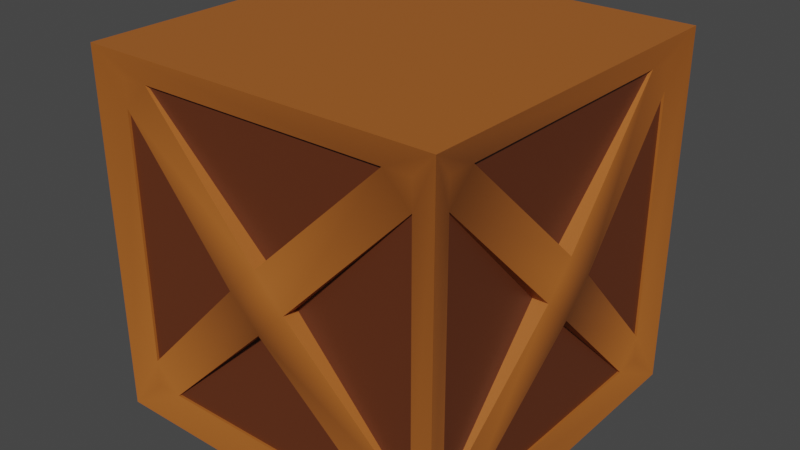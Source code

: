 # Source: crate.blend  (saved by Blender 2.91.10; exported with 4.5.12 LTS)
import bpy
from mathutils import Matrix  # noqa: F401  (used for matrix-valued properties, if any)

bpy.ops.wm.read_factory_settings(use_empty=True)
scene = bpy.context.scene
scene.name = 'Scene'

# ---- collections
col_collection = bpy.data.collections.new('Collection'); scene.collection.children.link(col_collection)

# ---- materials (node trees are filled in below, after node groups)
mat_cratemainmaterial = bpy.data.materials.new('crateMainMaterial')
mat_cratemainmaterial.use_transparent_shadow = False
mat_cratebordermaterial = bpy.data.materials.new('crateBorderMaterial')
mat_cratebordermaterial.use_transparent_shadow = False
mat_cratemainmaterial_001 = bpy.data.materials.new('crateMainMaterial.001')
mat_cratemainmaterial_001.use_transparent_shadow = False
mat_cratebordermaterial_002 = bpy.data.materials.new('crateBorderMaterial.002')
mat_cratebordermaterial_002.use_transparent_shadow = False

# ---- material node trees
mat_cratemainmaterial.use_nodes = True; mat_cratemainmaterial.node_tree.nodes.clear()
_N = mat_cratemainmaterial.node_tree.nodes; _L = mat_cratemainmaterial.node_tree.links
n0 = _N.new('ShaderNodeBsdfPrincipled'); n0.name = 'Principled BSDF'; n0.location = (10, 300)
n0.distribution = 'GGX'
n0.subsurface_method = 'BURLEY'
n0.inputs[0].default_value = (0.1193, 0.02967, 0.008437, 1.0)
n0.inputs[3].default_value = 1.45
n0.inputs[27].default_value = (0.0, 0.0, 0.0, 1.0)
n0.inputs[28].default_value = 1.0
n1 = _N.new('ShaderNodeOutputMaterial'); n1.name = 'Material Output'; n1.location = (300, 300)
_L.new(n0.outputs[0], n1.inputs[0])
n1.is_active_output = True
mat_cratebordermaterial.use_nodes = True; mat_cratebordermaterial.node_tree.nodes.clear()
_N = mat_cratebordermaterial.node_tree.nodes; _L = mat_cratebordermaterial.node_tree.links
n0 = _N.new('ShaderNodeBsdfPrincipled'); n0.name = 'Principled BSDF'; n0.location = (10, 300)
n0.distribution = 'GGX'
n0.subsurface_method = 'BURLEY'
n0.inputs[0].default_value = (0.3916, 0.1137, 0.01764, 1.0)
n0.inputs[3].default_value = 1.45
n0.inputs[27].default_value = (0.0, 0.0, 0.0, 1.0)
n0.inputs[28].default_value = 1.0
n1 = _N.new('ShaderNodeOutputMaterial'); n1.name = 'Material Output'; n1.location = (300, 300)
_L.new(n0.outputs[0], n1.inputs[0])
n1.is_active_output = True
mat_cratemainmaterial_001.use_nodes = True; mat_cratemainmaterial_001.node_tree.nodes.clear()
_N = mat_cratemainmaterial_001.node_tree.nodes; _L = mat_cratemainmaterial_001.node_tree.links
n0 = _N.new('ShaderNodeBsdfPrincipled'); n0.name = 'Principled BSDF'; n0.location = (10, 300)
n0.distribution = 'GGX'
n0.subsurface_method = 'BURLEY'
n0.inputs[0].default_value = (0.1193, 0.02967, 0.008437, 1.0)
n0.inputs[3].default_value = 1.45
n0.inputs[27].default_value = (0.0, 0.0, 0.0, 1.0)
n0.inputs[28].default_value = 1.0
n1 = _N.new('ShaderNodeOutputMaterial'); n1.name = 'Material Output'; n1.location = (300, 300)
_L.new(n0.outputs[0], n1.inputs[0])
n1.is_active_output = True
mat_cratebordermaterial_002.use_nodes = True; mat_cratebordermaterial_002.node_tree.nodes.clear()
_N = mat_cratebordermaterial_002.node_tree.nodes; _L = mat_cratebordermaterial_002.node_tree.links
n0 = _N.new('ShaderNodeBsdfPrincipled'); n0.name = 'Principled BSDF'; n0.location = (10, 300)
n0.distribution = 'GGX'
n0.subsurface_method = 'BURLEY'
n0.inputs[0].default_value = (0.3916, 0.1137, 0.01764, 1.0)
n0.inputs[3].default_value = 1.45
n0.inputs[27].default_value = (0.0, 0.0, 0.0, 1.0)
n0.inputs[28].default_value = 1.0
n1 = _N.new('ShaderNodeOutputMaterial'); n1.name = 'Material Output'; n1.location = (300, 300)
_L.new(n0.outputs[0], n1.inputs[0])
n1.is_active_output = True

# ---- world
world_world = bpy.data.worlds.new('World'); scene.world = world_world
world_world.use_nodes = True; world_world.node_tree.nodes.clear()
_N = world_world.node_tree.nodes; _L = world_world.node_tree.links
n0 = _N.new('ShaderNodeOutputWorld'); n0.name = 'World Output'; n0.location = (300, 300)
n1 = _N.new('ShaderNodeBackground'); n1.name = 'Background'; n1.location = (10, 300)
n1.inputs[0].default_value = (0.05088, 0.05088, 0.05088, 1.0)
_L.new(n1.outputs[0], n0.inputs[0])
n0.is_active_output = True
world_world.color = (0.05088, 0.05088, 0.05088)
world_world.use_sun_shadow = False
world_world.sun_shadow_jitter_overblur = 0.0

# ---- meshes
me_cube_001 = bpy.data.meshes.new('Cube.001')
me_cube_001.from_pydata([(0.425, -0.475, 0.925), (0.425, -0.475, 0.075), (-0.425, -0.475, 0.925), (-0.425, -0.475, 0.075), (-0.5, -0.5, 0.0), (-0.5, -0.5, 1.0), (0.5, -0.5, 1.0), (0.5, -0.5, 0.0), (-0.425, -0.4682, 0.85), (-0.425, -0.475, 0.85), (-0.35, -0.475, 0.925), (-0.35, -0.4682, 0.925), (0.35, -0.4682, 0.075), (0.35, -0.475, 0.075), (0.425, -0.4682, 0.15), (0.425, -0.475, 0.15), (0.35, -0.475, 0.925), (0.35, -0.4682, 0.925), (0.425, -0.475, 0.85), (0.425, -0.4682, 0.85), (-0.35, -0.475, 0.075), (-0.35, -0.4682, 0.075), (-0.425, -0.4682, 0.15), (-0.425, -0.475, 0.15), (-0.08469, -0.4572, 0.5), (-1.817e-08, -0.4572, 0.5847), (-7.496e-08, -0.4572, 0.4153), (0.08469, -0.4572, 0.5), (-0.08469, -0.5, 0.5), (-1.817e-08, -0.5, 0.5847), (-7.496e-08, -0.5, 0.4153), (0.08469, -0.5, 0.5)], [], [(3, 23, 9, 2, 5, 4), (0, 18, 15, 1, 7, 6), (2, 10, 16, 0, 6, 5), (1, 13, 20, 3, 4, 7), (23, 28, 24, 22), (8, 9, 23, 22), (14, 15, 18, 19), (30, 31, 29, 28), (12, 26, 21), (11, 25, 17), (30, 20, 21, 26), (13, 30, 26, 12), (30, 13, 15, 31), (15, 13, 1), (31, 15, 14, 27), (22, 24, 8), (17, 16, 10, 11), (21, 20, 13, 12), (3, 20, 23), (28, 23, 20, 30), (19, 27, 14), (18, 0, 16), (25, 29, 16, 17), (31, 18, 16, 29), (18, 31, 27, 19), (29, 10, 9, 28), (28, 9, 8, 24), (10, 29, 25, 11), (10, 2, 9)])
me_cube_001.polygons.foreach_set('use_smooth', [1, 1, 1, 1, 0, 0, 0, 1, 0, 0, 0, 0, 1, 1, 0, 0, 0, 0, 1, 1, 0, 1, 0, 1, 0, 1, 0, 0, 1])
me_cube_001.polygons.foreach_set('material_index', [1, 1, 1, 1, 1, 1, 1, 1, 0, 0, 1, 1, 1, 1, 1, 0, 1, 1, 1, 1, 0, 1, 1, 1, 1, 1, 1, 1, 1])
_uv = me_cube_001.uv_layers.new(name='UVMap')
_uv.uv.foreach_set('vector', [0.3985, 0.9765, 0.4105, 0.9765, 0.5913, 0.9765, 0.6015, 0.9765, 0.625, 1.0, 0.375, 1.0, 0.6015, 0.7735, 0.5926, 0.7735, 0.4111, 0.7735, 0.3985, 0.7735, 0.375, 0.75, 0.625, 0.75, 0.6015, 0.9765, 0.6015, 0.9636, 0.6015, 0.7827, 0.6015, 0.7735, 0.625, 0.75, 0.625, 1.0, 0.3985, 0.7735, 0.3985, 0.7843, 0.3985, 0.9669, 0.3985, 0.9765, 0.375, 1.0, 0.375, 0.75, 0.0, 0.0, 0.0, 0.0, 0.0, 0.0, 0.0, 0.0, 0.5916, 0.9765, 0.5913, 0.9765, 0.4105, 0.9765, 0.41, 0.9765, 0.4106, 0.7735, 0.4111, 0.7735, 0.5926, 0.7735, 0.5935, 0.7735, 0.4886, 0.8737, 0.4997, 0.8648, 0.5124, 0.8778, 0.5015, 0.8865, 0.3985, 0.7837, 0.4886, 0.8737, 0.3985, 0.9672, 0.6015, 0.969, 0.5124, 0.8778, 0.6015, 0.7829, 0.0, 0.0, 0.0, 0.0, 0.0, 0.0, 0.0, 0.0, 0.0, 0.0, 0.0, 0.0, 0.0, 0.0, 0.0, 0.0, 0.4886, 0.8737, 0.0, 0.0, 0.0, 0.0, 0.4997, 0.8648, 0.0, 0.0, 0.0, 0.0, 0.0, 0.0, 0.0, 0.0, 0.0, 0.0, 0.0, 0.0, 0.0, 0.0, 0.41, 0.9765, 0.5015, 0.8865, 0.5916, 0.9765, 0.6015, 0.7829, 0.6015, 0.7827, 0.6015, 0.9636, 0.6015, 0.969, 0.3985, 0.9672, 0.3985, 0.9669, 0.3985, 0.7843, 0.3985, 0.7837, 0.0, 0.0, 0.0, 0.0, 0.0, 0.0, 0.5015, 0.8865, 0.0, 0.0, 0.0, 0.0, 0.4886, 0.8737, 0.5935, 0.7735, 0.4997, 0.8648, 0.4106, 0.7735, 0.0, 0.0, 0.0, 0.0, 0.0, 0.0, 0.0, 0.0, 0.0, 0.0, 0.0, 0.0, 0.0, 0.0, 0.4997, 0.8648, 0.0, 0.0, 0.0, 0.0, 0.5124, 0.8778, 0.0, 0.0, 0.0, 0.0, 0.0, 0.0, 0.0, 0.0, 0.5124, 0.8778, 0.0, 0.0, 0.0, 0.0, 0.5015, 0.8865, 0.0, 0.0, 0.0, 0.0, 0.0, 0.0, 0.0, 0.0, 0.0, 0.0, 0.0, 0.0, 0.0, 0.0, 0.0, 0.0, 0.0, 0.0, 0.0, 0.0, 0.0, 0.0])
me_cube_001.materials.append(mat_cratemainmaterial)
me_cube_001.materials.append(mat_cratebordermaterial)
me_cube_001.use_remesh_preserve_volume = False
me_cube_001.use_remesh_preserve_attributes = False
me_cube_001.use_mirror_vertex_groups = False
me_cube_001.update()
me_cube_002 = bpy.data.meshes.new('Cube.002')
me_cube_002.from_pydata([(0.5, 0.5, 1.0), (0.5, 0.5, 0.0), (-0.5, 0.5, 1.0), (-0.5, 0.5, 0.0), (-0.5, -0.5, 0.0), (-0.5, -0.5, 1.0), (0.5, -0.5, 1.0), (0.5, -0.5, 0.0)], [], [(0, 2, 5, 6), (3, 1, 7, 4)])
me_cube_002.polygons.foreach_set('material_index', [1, 1])
_uv = me_cube_002.uv_layers.new(name='UVMap')
_uv.uv.foreach_set('vector', [0.625, 0.5, 0.875, 0.5, 0.875, 0.75, 0.625, 0.75, 0.125, 0.5, 0.375, 0.5, 0.375, 0.75, 0.125, 0.75])
me_cube_002.materials.append(mat_cratemainmaterial_001)
me_cube_002.materials.append(mat_cratebordermaterial_002)
me_cube_002.use_remesh_preserve_volume = False
me_cube_002.use_remesh_preserve_attributes = False
me_cube_002.use_mirror_vertex_groups = False
me_cube_002.update()

# ---- objects
ob_back = bpy.data.objects.new('back', me_cube_001)
ob_topandbottom = bpy.data.objects.new('topAndBottom', me_cube_002)
ob_right = bpy.data.objects.new('right', me_cube_001)
ob_front = bpy.data.objects.new('front', me_cube_001)
ob_left = bpy.data.objects.new('left', me_cube_001)

# ---- transforms, parenting, visibility, modifiers, constraints
ob_back.location = (0.0, 0.0, 0.0)
ob_back.lock_rotations_4d = False
ob_back.empty_display_type = 'ARROWS'
ob_back.lineart.crease_threshold = 0.0
ob_topandbottom.location = (0.0, 0.0, 0.0)
ob_topandbottom.lock_rotations_4d = False
ob_topandbottom.empty_display_type = 'ARROWS'
ob_topandbottom.lineart.crease_threshold = 0.0
ob_right.location = (0.0, 0.0, 0.0)
ob_right.rotation_euler = (0.0, 0.0, 1.571)
ob_right.lock_rotations_4d = False
ob_right.empty_display_type = 'ARROWS'
ob_right.lineart.crease_threshold = 0.0
ob_front.location = (0.0, 0.0, 0.0)
ob_front.rotation_euler = (0.0, 0.0, 3.142)
ob_front.lock_rotations_4d = False
ob_front.empty_display_type = 'ARROWS'
ob_front.lineart.crease_threshold = 0.0
ob_left.location = (0.0, 0.0, 0.0)
ob_left.rotation_euler = (0.0, 0.0, 4.712)
ob_left.lock_rotations_4d = False
ob_left.empty_display_type = 'ARROWS'
ob_left.lineart.crease_threshold = 0.0

# ---- collection membership
col_collection.objects.link(ob_back)
col_collection.objects.link(ob_topandbottom)
col_collection.objects.link(ob_right)
col_collection.objects.link(ob_front)
col_collection.objects.link(ob_left)

# ---- scene / render settings (as saved in the file)
scene.frame_start = 1; scene.frame_end = 250; scene.frame_set(1)
scene.render.engine = 'BLENDER_EEVEE_NEXT'
scene.cycles.use_denoising = False
scene.cycles.samples = 128
scene.cycles.sampling_pattern = 'TABULATED_SOBOL'
scene.cycles.use_adaptive_sampling = False
scene.cycles.use_light_tree = False
scene.view_settings.view_transform = 'Filmic'
bpy.context.view_layer.update()

# ---- added for rendering (the .blend has no active camera and no usable light): camera, sun
cam_auto = bpy.data.cameras.new('AutoCamera')
cam_auto.lens = 50.0
cam_auto.sensor_width = 36.0
cam_auto.clip_end = 1000.0
ob_auto_camera = bpy.data.objects.new('AutoCamera', cam_auto)
scene.collection.objects.link(ob_auto_camera)
ob_auto_camera.location = (1.60254, -1.92304, 1.78203)
ob_auto_camera.rotation_euler = (1.09748, -7.21219e-08, 0.694738)
scene.camera = ob_auto_camera
light_auto_sun = bpy.data.lights.new('AutoSun', 'SUN')
light_auto_sun.energy = 3.0
light_auto_sun.angle = 0.0523599
ob_auto_sun = bpy.data.objects.new('AutoSun', light_auto_sun)
scene.collection.objects.link(ob_auto_sun)
ob_auto_sun.rotation_euler = (0.872665, 0.174533, 0.523599)
bpy.context.view_layer.update()
